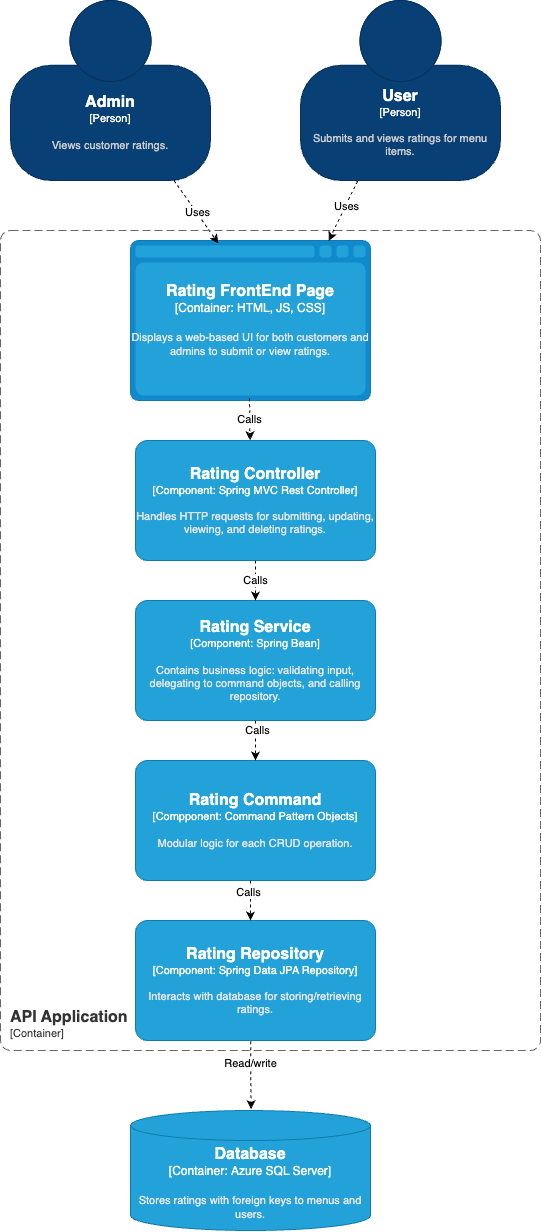

The diagram above was exported from draw.io. Its source (the exported page's mxGraphModel, read from the mxfile embedded in the PNG):
<mxGraphModel dx="1468" dy="949" grid="1" gridSize="10" guides="1" tooltips="1" connect="1" arrows="1" fold="1" page="1" pageScale="1" pageWidth="850" pageHeight="1100" math="0" shadow="0">
  <root>
    <mxCell id="0" />
    <mxCell id="1" parent="0" />
    <object placeholders="1" c4Name="User" c4Type="Person" c4Description="Submits and views ratings for menu items." label="&lt;font style=&quot;font-size: 16px&quot;&gt;&lt;b&gt;%c4Name%&lt;/b&gt;&lt;/font&gt;&lt;div&gt;[%c4Type%]&lt;/div&gt;&lt;br&gt;&lt;div&gt;&lt;font style=&quot;font-size: 11px&quot;&gt;&lt;font color=&quot;#cccccc&quot;&gt;%c4Description%&lt;/font&gt;&lt;/div&gt;" id="ubJBywLJNZQ3DTs0bgoU-1">
      <mxCell style="html=1;fontSize=11;dashed=0;whiteSpace=wrap;fillColor=#083F75;strokeColor=#06315C;fontColor=#ffffff;shape=mxgraph.c4.person2;align=center;metaEdit=1;points=[[0.5,0,0],[1,0.5,0],[1,0.75,0],[0.75,1,0],[0.5,1,0],[0.25,1,0],[0,0.75,0],[0,0.5,0]];resizable=0;" vertex="1" parent="1">
        <mxGeometry x="470" y="60" width="200" height="180" as="geometry" />
      </mxCell>
    </object>
    <object placeholders="1" c4Name="Admin" c4Type="Person" c4Description="Views customer ratings." label="&lt;font style=&quot;font-size: 16px&quot;&gt;&lt;b&gt;%c4Name%&lt;/b&gt;&lt;/font&gt;&lt;div&gt;[%c4Type%]&lt;/div&gt;&lt;br&gt;&lt;div&gt;&lt;font style=&quot;font-size: 11px&quot;&gt;&lt;font color=&quot;#cccccc&quot;&gt;%c4Description%&lt;/font&gt;&lt;/div&gt;" id="ubJBywLJNZQ3DTs0bgoU-2">
      <mxCell style="html=1;fontSize=11;dashed=0;whiteSpace=wrap;fillColor=#083F75;strokeColor=#06315C;fontColor=#ffffff;shape=mxgraph.c4.person2;align=center;metaEdit=1;points=[[0.5,0,0],[1,0.5,0],[1,0.75,0],[0.75,1,0],[0.5,1,0],[0.25,1,0],[0,0.75,0],[0,0.5,0]];resizable=0;" vertex="1" parent="1">
        <mxGeometry x="180" y="60" width="200" height="180" as="geometry" />
      </mxCell>
    </object>
    <object placeholders="1" c4Name="Rating FrontEnd Page" c4Type="Container" c4Technology="HTML, JS, CSS" c4Description="Displays a web-based UI for both customers and admins to submit or view ratings." label="&lt;font style=&quot;font-size: 16px&quot;&gt;&lt;b&gt;%c4Name%&lt;/b&gt;&lt;/font&gt;&lt;div&gt;[%c4Type%:&amp;nbsp;%c4Technology%]&lt;/div&gt;&lt;br&gt;&lt;div&gt;&lt;font style=&quot;font-size: 11px&quot;&gt;&lt;font color=&quot;#E6E6E6&quot;&gt;%c4Description%&lt;/font&gt;&lt;/div&gt;" id="ubJBywLJNZQ3DTs0bgoU-3">
      <mxCell style="shape=mxgraph.c4.webBrowserContainer2;whiteSpace=wrap;html=1;boundedLbl=1;rounded=0;labelBackgroundColor=none;strokeColor=#118ACD;fillColor=#23A2D9;strokeColor=#118ACD;strokeColor2=#0E7DAD;fontSize=12;fontColor=#ffffff;align=center;metaEdit=1;points=[[0.5,0,0],[1,0.25,0],[1,0.5,0],[1,0.75,0],[0.5,1,0],[0,0.75,0],[0,0.5,0],[0,0.25,0]];resizable=0;" vertex="1" parent="1">
        <mxGeometry x="300" y="300" width="240" height="160" as="geometry" />
      </mxCell>
    </object>
    <object placeholders="1" c4Name="Rating Controller" c4Type="Component" c4Technology="Spring MVC Rest Controller" c4Description="Handles HTTP requests for submitting, updating, viewing, and deleting ratings." label="&lt;font style=&quot;font-size: 16px&quot;&gt;&lt;b&gt;%c4Name%&lt;/b&gt;&lt;/font&gt;&lt;div&gt;[%c4Type%: %c4Technology%]&lt;/div&gt;&lt;br&gt;&lt;div&gt;&lt;font style=&quot;font-size: 11px&quot;&gt;&lt;font color=&quot;#E6E6E6&quot;&gt;%c4Description%&lt;/font&gt;&lt;/div&gt;" id="ubJBywLJNZQ3DTs0bgoU-4">
      <mxCell style="rounded=1;whiteSpace=wrap;html=1;fontSize=11;labelBackgroundColor=none;fillColor=#23A2D9;fontColor=#ffffff;align=center;arcSize=10;strokeColor=#0E7DAD;metaEdit=1;resizable=0;points=[[0.25,0,0],[0.5,0,0],[0.75,0,0],[1,0.25,0],[1,0.5,0],[1,0.75,0],[0.75,1,0],[0.5,1,0],[0.25,1,0],[0,0.75,0],[0,0.5,0],[0,0.25,0]];" vertex="1" parent="1">
        <mxGeometry x="305" y="500" width="240" height="120" as="geometry" />
      </mxCell>
    </object>
    <object placeholders="1" c4Name="Rating Service" c4Type="Component" c4Technology="Spring Bean" c4Description="Contains business logic: validating input, delegating to command objects, and calling repository." label="&lt;font style=&quot;font-size: 16px&quot;&gt;&lt;b&gt;%c4Name%&lt;/b&gt;&lt;/font&gt;&lt;div&gt;[%c4Type%: %c4Technology%]&lt;/div&gt;&lt;br&gt;&lt;div&gt;&lt;font style=&quot;font-size: 11px&quot;&gt;&lt;font color=&quot;#E6E6E6&quot;&gt;%c4Description%&lt;/font&gt;&lt;/div&gt;" id="ubJBywLJNZQ3DTs0bgoU-5">
      <mxCell style="rounded=1;whiteSpace=wrap;html=1;fontSize=11;labelBackgroundColor=none;fillColor=#23A2D9;fontColor=#ffffff;align=center;arcSize=10;strokeColor=#0E7DAD;metaEdit=1;resizable=0;points=[[0.25,0,0],[0.5,0,0],[0.75,0,0],[1,0.25,0],[1,0.5,0],[1,0.75,0],[0.75,1,0],[0.5,1,0],[0.25,1,0],[0,0.75,0],[0,0.5,0],[0,0.25,0]];" vertex="1" parent="1">
        <mxGeometry x="305" y="660" width="240" height="120" as="geometry" />
      </mxCell>
    </object>
    <object placeholders="1" c4Name="Rating Command" c4Type="Compponent" c4Technology="Command Pattern Objects" c4Description="Modular logic for each CRUD operation." label="&lt;font style=&quot;font-size: 16px&quot;&gt;&lt;b&gt;%c4Name%&lt;/b&gt;&lt;/font&gt;&lt;div&gt;[%c4Type%: %c4Technology%]&lt;/div&gt;&lt;br&gt;&lt;div&gt;&lt;font style=&quot;font-size: 11px&quot;&gt;&lt;font color=&quot;#E6E6E6&quot;&gt;%c4Description%&lt;/font&gt;&lt;/div&gt;" id="ubJBywLJNZQ3DTs0bgoU-6">
      <mxCell style="rounded=1;whiteSpace=wrap;html=1;fontSize=11;labelBackgroundColor=none;fillColor=#23A2D9;fontColor=#ffffff;align=center;arcSize=10;strokeColor=#0E7DAD;metaEdit=1;resizable=0;points=[[0.25,0,0],[0.5,0,0],[0.75,0,0],[1,0.25,0],[1,0.5,0],[1,0.75,0],[0.75,1,0],[0.5,1,0],[0.25,1,0],[0,0.75,0],[0,0.5,0],[0,0.25,0]];" vertex="1" parent="1">
        <mxGeometry x="305" y="820" width="240" height="120" as="geometry" />
      </mxCell>
    </object>
    <object placeholders="1" c4Name="Rating Repository" c4Type="Component" c4Technology="Spring Data JPA Repository" c4Description="Interacts with database for storing/retrieving ratings." label="&lt;font style=&quot;font-size: 16px&quot;&gt;&lt;b&gt;%c4Name%&lt;/b&gt;&lt;/font&gt;&lt;div&gt;[%c4Type%: %c4Technology%]&lt;/div&gt;&lt;br&gt;&lt;div&gt;&lt;font style=&quot;font-size: 11px&quot;&gt;&lt;font color=&quot;#E6E6E6&quot;&gt;%c4Description%&lt;/font&gt;&lt;/div&gt;" id="ubJBywLJNZQ3DTs0bgoU-7">
      <mxCell style="rounded=1;whiteSpace=wrap;html=1;fontSize=11;labelBackgroundColor=none;fillColor=#23A2D9;fontColor=#ffffff;align=center;arcSize=10;strokeColor=#0E7DAD;metaEdit=1;resizable=0;points=[[0.25,0,0],[0.5,0,0],[0.75,0,0],[1,0.25,0],[1,0.5,0],[1,0.75,0],[0.75,1,0],[0.5,1,0],[0.25,1,0],[0,0.75,0],[0,0.5,0],[0,0.25,0]];" vertex="1" parent="1">
        <mxGeometry x="305" y="980" width="240" height="120" as="geometry" />
      </mxCell>
    </object>
    <object placeholders="1" c4Name="Database" c4Type="Container" c4Technology="Azure SQL Server" c4Description="Stores ratings with foreign keys to menus and users." label="&lt;font style=&quot;font-size: 16px&quot;&gt;&lt;b&gt;%c4Name%&lt;/b&gt;&lt;/font&gt;&lt;div&gt;[%c4Type%:&amp;nbsp;%c4Technology%]&lt;/div&gt;&lt;br&gt;&lt;div&gt;&lt;font style=&quot;font-size: 11px&quot;&gt;&lt;font color=&quot;#E6E6E6&quot;&gt;%c4Description%&lt;/font&gt;&lt;/div&gt;" id="ubJBywLJNZQ3DTs0bgoU-8">
      <mxCell style="shape=cylinder3;size=15;whiteSpace=wrap;html=1;boundedLbl=1;rounded=0;labelBackgroundColor=none;fillColor=#23A2D9;fontSize=12;fontColor=#ffffff;align=center;strokeColor=#0E7DAD;metaEdit=1;points=[[0.5,0,0],[1,0.25,0],[1,0.5,0],[1,0.75,0],[0.5,1,0],[0,0.75,0],[0,0.5,0],[0,0.25,0]];resizable=0;" vertex="1" parent="1">
        <mxGeometry x="300" y="1170" width="240" height="120" as="geometry" />
      </mxCell>
    </object>
    <mxCell id="ubJBywLJNZQ3DTs0bgoU-9" value="" style="endArrow=classic;html=1;rounded=0;entryX=0.366;entryY=0.018;entryDx=0;entryDy=0;entryPerimeter=0;dashed=1;" edge="1" parent="1" source="ubJBywLJNZQ3DTs0bgoU-2" target="ubJBywLJNZQ3DTs0bgoU-3">
      <mxGeometry width="50" height="50" relative="1" as="geometry">
        <mxPoint x="390" y="460" as="sourcePoint" />
        <mxPoint x="440" y="410" as="targetPoint" />
      </mxGeometry>
    </mxCell>
    <mxCell id="ubJBywLJNZQ3DTs0bgoU-22" value="Uses" style="edgeLabel;html=1;align=center;verticalAlign=middle;resizable=0;points=[];" vertex="1" connectable="0" parent="ubJBywLJNZQ3DTs0bgoU-9">
      <mxGeometry x="-0.0198" y="1" relative="1" as="geometry">
        <mxPoint as="offset" />
      </mxGeometry>
    </mxCell>
    <mxCell id="ubJBywLJNZQ3DTs0bgoU-10" value="" style="endArrow=classic;html=1;rounded=0;entryX=0.826;entryY=0.002;entryDx=0;entryDy=0;entryPerimeter=0;exitX=0.285;exitY=1.003;exitDx=0;exitDy=0;exitPerimeter=0;dashed=1;" edge="1" parent="1" source="ubJBywLJNZQ3DTs0bgoU-1" target="ubJBywLJNZQ3DTs0bgoU-3">
      <mxGeometry width="50" height="50" relative="1" as="geometry">
        <mxPoint x="517.0306748466257" y="227" as="sourcePoint" />
        <mxPoint x="440" y="300" as="targetPoint" />
      </mxGeometry>
    </mxCell>
    <mxCell id="ubJBywLJNZQ3DTs0bgoU-23" value="Uses" style="edgeLabel;html=1;align=center;verticalAlign=middle;resizable=0;points=[];" vertex="1" connectable="0" parent="ubJBywLJNZQ3DTs0bgoU-10">
      <mxGeometry x="-0.142" relative="1" as="geometry">
        <mxPoint as="offset" />
      </mxGeometry>
    </mxCell>
    <mxCell id="ubJBywLJNZQ3DTs0bgoU-12" value="Calls" style="endArrow=classic;html=1;rounded=0;exitX=0.496;exitY=0.986;exitDx=0;exitDy=0;exitPerimeter=0;entryX=0.477;entryY=-0.002;entryDx=0;entryDy=0;entryPerimeter=0;dashed=1;" edge="1" parent="1" source="ubJBywLJNZQ3DTs0bgoU-3" target="ubJBywLJNZQ3DTs0bgoU-4">
      <mxGeometry width="50" height="50" relative="1" as="geometry">
        <mxPoint x="450" y="410" as="sourcePoint" />
        <mxPoint x="500" y="360" as="targetPoint" />
      </mxGeometry>
    </mxCell>
    <mxCell id="ubJBywLJNZQ3DTs0bgoU-14" value="Calls" style="endArrow=classic;html=1;rounded=0;dashed=1;" edge="1" parent="1" source="ubJBywLJNZQ3DTs0bgoU-4" target="ubJBywLJNZQ3DTs0bgoU-5">
      <mxGeometry width="50" height="50" relative="1" as="geometry">
        <mxPoint x="400" y="530" as="sourcePoint" />
        <mxPoint x="450" y="480" as="targetPoint" />
      </mxGeometry>
    </mxCell>
    <mxCell id="ubJBywLJNZQ3DTs0bgoU-15" value="" style="endArrow=classic;html=1;rounded=0;dashed=1;" edge="1" parent="1" source="ubJBywLJNZQ3DTs0bgoU-5" target="ubJBywLJNZQ3DTs0bgoU-6">
      <mxGeometry width="50" height="50" relative="1" as="geometry">
        <mxPoint x="480" y="820" as="sourcePoint" />
        <mxPoint x="530" y="770" as="targetPoint" />
      </mxGeometry>
    </mxCell>
    <mxCell id="ubJBywLJNZQ3DTs0bgoU-24" value="Calls" style="edgeLabel;html=1;align=center;verticalAlign=middle;resizable=0;points=[];" vertex="1" connectable="0" parent="ubJBywLJNZQ3DTs0bgoU-15">
      <mxGeometry x="-0.529" y="1" relative="1" as="geometry">
        <mxPoint as="offset" />
      </mxGeometry>
    </mxCell>
    <mxCell id="ubJBywLJNZQ3DTs0bgoU-16" value="" style="endArrow=classic;html=1;rounded=0;dashed=1;" edge="1" parent="1">
      <mxGeometry width="50" height="50" relative="1" as="geometry">
        <mxPoint x="420" y="940" as="sourcePoint" />
        <mxPoint x="420" y="980" as="targetPoint" />
      </mxGeometry>
    </mxCell>
    <mxCell id="ubJBywLJNZQ3DTs0bgoU-25" value="Calls" style="edgeLabel;html=1;align=center;verticalAlign=middle;resizable=0;points=[];" vertex="1" connectable="0" parent="ubJBywLJNZQ3DTs0bgoU-16">
      <mxGeometry x="-0.4323" y="-3" relative="1" as="geometry">
        <mxPoint as="offset" />
      </mxGeometry>
    </mxCell>
    <mxCell id="ubJBywLJNZQ3DTs0bgoU-18" value="" style="endArrow=classic;html=1;rounded=0;entryX=0.502;entryY=-0.011;entryDx=0;entryDy=0;entryPerimeter=0;exitX=0.48;exitY=1.006;exitDx=0;exitDy=0;exitPerimeter=0;dashed=1;" edge="1" parent="1" source="ubJBywLJNZQ3DTs0bgoU-7" target="ubJBywLJNZQ3DTs0bgoU-8">
      <mxGeometry width="50" height="50" relative="1" as="geometry">
        <mxPoint x="520" y="990" as="sourcePoint" />
        <mxPoint x="570" y="940" as="targetPoint" />
      </mxGeometry>
    </mxCell>
    <mxCell id="ubJBywLJNZQ3DTs0bgoU-26" value="Read/write" style="edgeLabel;html=1;align=center;verticalAlign=middle;resizable=0;points=[];" vertex="1" connectable="0" parent="ubJBywLJNZQ3DTs0bgoU-18">
      <mxGeometry x="-0.3454" y="-1" relative="1" as="geometry">
        <mxPoint as="offset" />
      </mxGeometry>
    </mxCell>
    <object placeholders="1" c4Name="API Application" c4Type="ContainerScopeBoundary" c4Application="Container" label="&lt;font style=&quot;font-size: 16px&quot;&gt;&lt;b&gt;&lt;div style=&quot;text-align: left&quot;&gt;%c4Name%&lt;/div&gt;&lt;/b&gt;&lt;/font&gt;&lt;div style=&quot;text-align: left&quot;&gt;[%c4Application%]&lt;/div&gt;" id="ubJBywLJNZQ3DTs0bgoU-31">
      <mxCell style="rounded=1;fontSize=11;whiteSpace=wrap;html=1;dashed=1;arcSize=20;fillColor=none;strokeColor=#666666;fontColor=#333333;labelBackgroundColor=none;align=left;verticalAlign=bottom;labelBorderColor=none;spacingTop=0;spacing=10;dashPattern=8 4;metaEdit=1;rotatable=0;perimeter=rectanglePerimeter;noLabel=0;labelPadding=0;allowArrows=0;connectable=0;expand=0;recursiveResize=0;editable=1;pointerEvents=0;absoluteArcSize=1;points=[[0.25,0,0],[0.5,0,0],[0.75,0,0],[1,0.25,0],[1,0.5,0],[1,0.75,0],[0.75,1,0],[0.5,1,0],[0.25,1,0],[0,0.75,0],[0,0.5,0],[0,0.25,0]];" vertex="1" parent="1">
        <mxGeometry x="170" y="290" width="540" height="820" as="geometry" />
      </mxCell>
    </object>
  </root>
</mxGraphModel>